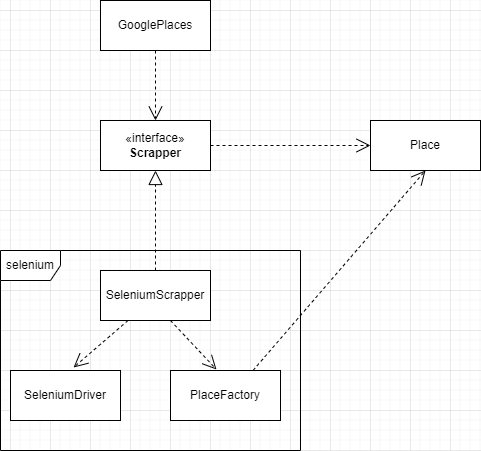

The diagram above was exported from draw.io. Its source (the exported page's mxGraphModel, read from the mxfile embedded in the PNG):
<mxGraphModel dx="1114" dy="452" grid="1" gridSize="10" guides="1" tooltips="1" connect="1" arrows="1" fold="1" page="1" pageScale="1" pageWidth="827" pageHeight="1169" math="0" shadow="0">
  <root>
    <mxCell id="0" />
    <mxCell id="1" parent="0" />
    <mxCell id="Zb-OH5VXgOAN64j6yb5l-1" value="GooglePlaces" style="html=1;whiteSpace=wrap;" parent="1" vertex="1">
      <mxGeometry x="330" y="30" width="110" height="50" as="geometry" />
    </mxCell>
    <mxCell id="Zb-OH5VXgOAN64j6yb5l-2" value="«interface»&lt;br&gt;&lt;b&gt;Scrapper&lt;/b&gt;" style="html=1;whiteSpace=wrap;" parent="1" vertex="1">
      <mxGeometry x="330" y="150" width="110" height="50" as="geometry" />
    </mxCell>
    <mxCell id="Zb-OH5VXgOAN64j6yb5l-3" value="" style="endArrow=open;endSize=12;dashed=1;html=1;rounded=0;entryX=0.5;entryY=0;entryDx=0;entryDy=0;exitX=0.5;exitY=1;exitDx=0;exitDy=0;" parent="1" source="Zb-OH5VXgOAN64j6yb5l-1" target="Zb-OH5VXgOAN64j6yb5l-2" edge="1">
      <mxGeometry x="-0.1429" y="35" width="160" relative="1" as="geometry">
        <mxPoint x="246" y="170" as="sourcePoint" />
        <mxPoint x="406" y="170" as="targetPoint" />
        <mxPoint as="offset" />
      </mxGeometry>
    </mxCell>
    <mxCell id="Zb-OH5VXgOAN64j6yb5l-4" value="SeleniumScrapper" style="html=1;whiteSpace=wrap;" parent="1" vertex="1">
      <mxGeometry x="330" y="300" width="110" height="50" as="geometry" />
    </mxCell>
    <mxCell id="Zb-OH5VXgOAN64j6yb5l-5" value="" style="endArrow=block;dashed=1;endFill=0;endSize=12;html=1;rounded=0;entryX=0.5;entryY=1;entryDx=0;entryDy=0;exitX=0.5;exitY=0;exitDx=0;exitDy=0;" parent="1" source="Zb-OH5VXgOAN64j6yb5l-4" target="Zb-OH5VXgOAN64j6yb5l-2" edge="1">
      <mxGeometry width="160" relative="1" as="geometry">
        <mxPoint x="330" y="240" as="sourcePoint" />
        <mxPoint x="490" y="240" as="targetPoint" />
      </mxGeometry>
    </mxCell>
    <mxCell id="Zb-OH5VXgOAN64j6yb5l-6" value="Place" style="html=1;whiteSpace=wrap;" parent="1" vertex="1">
      <mxGeometry x="600" y="150" width="110" height="50" as="geometry" />
    </mxCell>
    <mxCell id="Zb-OH5VXgOAN64j6yb5l-8" value="" style="endArrow=open;endSize=12;dashed=1;html=1;rounded=0;exitX=1;exitY=0.5;exitDx=0;exitDy=0;entryX=0;entryY=0.5;entryDx=0;entryDy=0;" parent="1" source="Zb-OH5VXgOAN64j6yb5l-2" target="Zb-OH5VXgOAN64j6yb5l-6" edge="1">
      <mxGeometry x="0.125" y="25" width="160" relative="1" as="geometry">
        <mxPoint x="330" y="240" as="sourcePoint" />
        <mxPoint x="490" y="240" as="targetPoint" />
        <mxPoint as="offset" />
      </mxGeometry>
    </mxCell>
    <mxCell id="K0oRbDwH9m2zZfrC3d6j-1" value="SeleniumDriver" style="html=1;whiteSpace=wrap;" parent="1" vertex="1">
      <mxGeometry x="240" y="400" width="110" height="50" as="geometry" />
    </mxCell>
    <mxCell id="K0oRbDwH9m2zZfrC3d6j-2" value="PlaceFactory" style="html=1;whiteSpace=wrap;" parent="1" vertex="1">
      <mxGeometry x="400" y="400" width="110" height="50" as="geometry" />
    </mxCell>
    <mxCell id="K0oRbDwH9m2zZfrC3d6j-3" value="" style="endArrow=open;endSize=12;dashed=1;html=1;rounded=0;entryX=0.5;entryY=1;entryDx=0;entryDy=0;exitX=0.75;exitY=0;exitDx=0;exitDy=0;" parent="1" source="K0oRbDwH9m2zZfrC3d6j-2" target="Zb-OH5VXgOAN64j6yb5l-6" edge="1">
      <mxGeometry x="0.2949" y="32" width="160" relative="1" as="geometry">
        <mxPoint x="330" y="270" as="sourcePoint" />
        <mxPoint x="490" y="270" as="targetPoint" />
        <mxPoint as="offset" />
      </mxGeometry>
    </mxCell>
    <mxCell id="K0oRbDwH9m2zZfrC3d6j-4" value="" style="endArrow=open;endSize=12;dashed=1;html=1;rounded=0;entryX=0.573;entryY=-0.06;entryDx=0;entryDy=0;entryPerimeter=0;exitX=0.25;exitY=1;exitDx=0;exitDy=0;" parent="1" source="Zb-OH5VXgOAN64j6yb5l-4" target="K0oRbDwH9m2zZfrC3d6j-1" edge="1">
      <mxGeometry x="-0.2736" y="30" width="160" relative="1" as="geometry">
        <mxPoint x="330" y="310" as="sourcePoint" />
        <mxPoint x="490" y="310" as="targetPoint" />
        <mxPoint as="offset" />
      </mxGeometry>
    </mxCell>
    <mxCell id="K0oRbDwH9m2zZfrC3d6j-6" value="" style="endArrow=open;endSize=12;dashed=1;html=1;rounded=0;entryX=0.418;entryY=-0.02;entryDx=0;entryDy=0;entryPerimeter=0;exitX=0.636;exitY=1;exitDx=0;exitDy=0;exitPerimeter=0;" parent="1" source="Zb-OH5VXgOAN64j6yb5l-4" target="K0oRbDwH9m2zZfrC3d6j-2" edge="1">
      <mxGeometry x="0.6434" y="44" width="160" relative="1" as="geometry">
        <mxPoint x="330" y="310" as="sourcePoint" />
        <mxPoint x="490" y="310" as="targetPoint" />
        <mxPoint as="offset" />
      </mxGeometry>
    </mxCell>
    <mxCell id="K0oRbDwH9m2zZfrC3d6j-10" value="selenium" style="shape=umlFrame;whiteSpace=wrap;html=1;pointerEvents=0;" parent="1" vertex="1">
      <mxGeometry x="230" y="280" width="300" height="200" as="geometry" />
    </mxCell>
  </root>
</mxGraphModel>